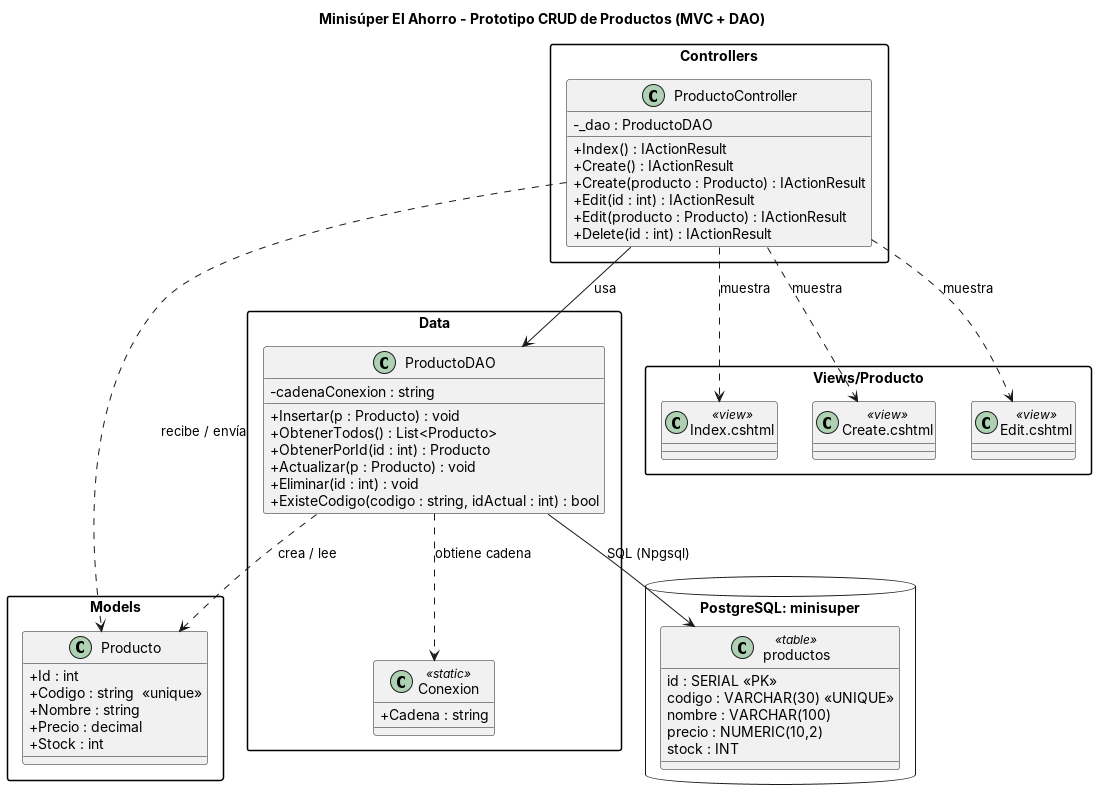

The diagram above was rendered by PlantUML. Its source (embedded in the PNG):
@startuml DiagramaClases_MinisuperElAhorro
' Diagrama de clases del prototipo CRUD (Actividad 5)
' Pegar en https://www.plantuml.com/plantuml para generar la imagen
skinparam classAttributeIconSize 0
skinparam packageStyle rectangle
title Minisúper El Ahorro - Prototipo CRUD de Productos (MVC + DAO)

package "Models" {
  class Producto {
    + Id : int
    + Codigo : string  <<unique>>
    + Nombre : string
    + Precio : decimal
    + Stock : int
  }
}

package "Data" {
  class Conexion <<static>> {
    + Cadena : string
  }
  class ProductoDAO {
    - cadenaConexion : string
    + Insertar(p : Producto) : void
    + ObtenerTodos() : List<Producto>
    + ObtenerPorId(id : int) : Producto
    + Actualizar(p : Producto) : void
    + Eliminar(id : int) : void
    + ExisteCodigo(codigo : string, idActual : int) : bool
  }
}

package "Controllers" {
  class ProductoController {
    - _dao : ProductoDAO
    + Index() : IActionResult
    + Create() : IActionResult
    + Create(producto : Producto) : IActionResult
    + Edit(id : int) : IActionResult
    + Edit(producto : Producto) : IActionResult
    + Delete(id : int) : IActionResult
  }
}

package "Views/Producto" {
  class "Index.cshtml" as Index <<view>>
  class "Create.cshtml" as Create <<view>>
  class "Edit.cshtml" as Edit <<view>>
}

database "PostgreSQL: minisuper" as BD {
  class productos <<table>> {
    {field} id : SERIAL <<PK>>
    {field} codigo : VARCHAR(30) <<UNIQUE>>
    {field} nombre : VARCHAR(100)
    {field} precio : NUMERIC(10,2)
    {field} stock : INT
  }
}

ProductoController --> ProductoDAO : usa
ProductoController ..> Producto : recibe / envía
ProductoController ..> Index : muestra
ProductoController ..> Create : muestra
ProductoController ..> Edit : muestra
ProductoDAO ..> Producto : crea / lee
ProductoDAO ..> Conexion : obtiene cadena
ProductoDAO --> productos : SQL (Npgsql)
@enduml